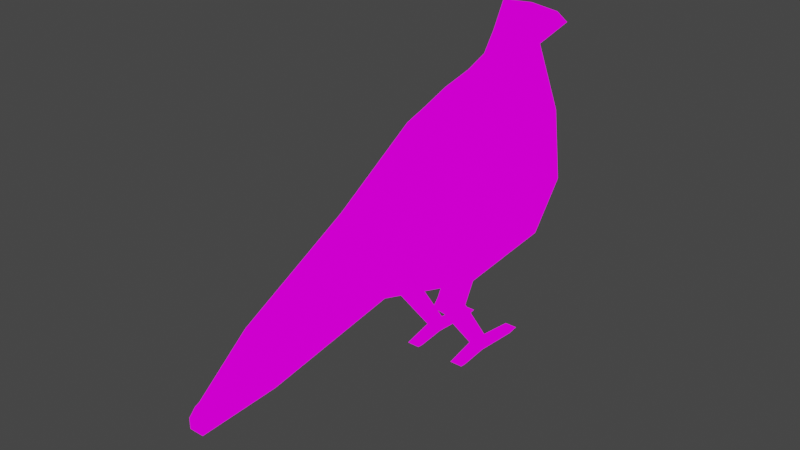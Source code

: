 # Source: raven.blend  (saved by Blender 2.92.15; exported with 4.5.12 LTS)
import bpy
from mathutils import Matrix  # noqa: F401  (used for matrix-valued properties, if any)

bpy.ops.wm.read_factory_settings(use_empty=True)
scene = bpy.context.scene
scene.name = 'Scene'

# ---- collections
col_collection = bpy.data.collections.new('Collection'); scene.collection.children.link(col_collection)

# ---- images (referenced by path relative to the original .blend; pixels are not part of the script)
import os
ASSET_DIR = os.environ.get("B2B_ASSET_DIR", "")  # directory of the original .blend (textures are referenced by path, not embedded)
HERE = os.path.dirname(os.path.abspath(__file__))  # packed textures are extracted next to this script under _unpacked/

def load_image(name, relpath, width, height, colorspace="sRGB"):
    """Load a texture the original file referenced (path relative to the .blend, or extracted next to this script)."""
    p = next((c for c in (os.path.join(HERE, relpath), os.path.join(ASSET_DIR, relpath)) if relpath and os.path.exists(c)), "")
    if p:
        img = bpy.data.images.load(p, check_existing=True)
        img.name = name
    else:  # same state as the original file: an image datablock whose file is absent (Cycles renders it pink)
        img = bpy.data.images.new(name, width, height)
        img.source = "FILE"
        img.filepath = "//" + (relpath or name)
    img.colorspace_settings.name = colorspace
    return img
img_raven_jpg = load_image('raven.jpg', 'raven.jpg', 1024, 1024, 'sRGB')

# ---- materials (node trees are filled in below, after node groups)
mat_material_001 = bpy.data.materials.new('Material.001')
mat_material_001.alpha_threshold = 0.0
mat_material_001.use_transparent_shadow = False
mat_material_001.line_color = (0.0, 0.0, 0.0, 1.0)

# ---- material node trees
mat_material_001.use_nodes = True; mat_material_001.node_tree.nodes.clear()
_N = mat_material_001.node_tree.nodes; _L = mat_material_001.node_tree.links
n0 = _N.new('ShaderNodeOutputMaterial'); n0.name = 'Material Output'; n0.location = (300, 300)
n1 = _N.new('ShaderNodeTexImage'); n1.name = 'Image Texture'; n1.location = (-175, 229)
n1.image = img_raven_jpg
n1.interpolation = 'Closest'
_L.new(n1.outputs[0], n0.inputs[0])
n0.is_active_output = True

# ---- world
world_world = bpy.data.worlds.new('World'); scene.world = world_world
world_world.use_nodes = True; world_world.node_tree.nodes.clear()
_N = world_world.node_tree.nodes; _L = world_world.node_tree.links
n0 = _N.new('ShaderNodeOutputWorld'); n0.name = 'World Output'; n0.location = (300, 300)
n1 = _N.new('ShaderNodeBackground'); n1.name = 'Background'; n1.location = (10, 300)
n1.inputs[0].default_value = (0.05088, 0.05088, 0.05088, 1.0)
_L.new(n1.outputs[0], n0.inputs[0])
n0.is_active_output = True
world_world.color = (0.05088, 0.05088, 0.05088)
world_world.use_sun_shadow = False
world_world.sun_shadow_jitter_overblur = 0.0

# ---- meshes
me_cube_001 = bpy.data.meshes.new('Cube.001')
me_cube_001.from_pydata([(0.07449, 0.1256, 0.551), (0.2133, 0.3422, -0.04511), (0.07432, -0.01616, 0.5337), (0.07002, -0.07991, -0.1167), (-0.2304, 0.1256, 0.4852), (-0.2416, 0.3422, -0.04511), (-0.2044, -0.01616, 0.4679), (-0.2162, -0.07991, -0.1167), (-0.07134, -0.4583, -0.06924), (-0.0622, -0.5768, 0.315), (0.0165, -0.5768, 0.3808), (0.01067, -0.4583, -0.06924), (-0.08095, -1.069, -0.1534), (-0.08095, -1.069, 0.03909), (0.05739, -1.069, 0.1049), (0.05739, -1.069, -0.1534), (-0.02224, -1.397, -0.1799), (-0.02224, -1.397, -0.1349), (0.04015, -1.397, -0.1349), (0.04015, -1.397, -0.1799), (0.2133, 0.4983, 0.1572), (-0.2416, 0.4983, 0.1572), (0.09882, 0.2371, 0.6133), (-0.2079, 0.2371, 0.5476), (0.1123, 0.6102, 0.4159), (-0.1029, 0.6102, 0.4159), (0.07103, 0.3137, 0.6541), (-0.1486, 0.3148, 0.6168), (0.05107, 0.5472, 0.714), (-0.08745, 0.5472, 0.714), (0.05107, 0.3411, 0.7604), (-0.08745, 0.3411, 0.6946), (0.05107, 0.6692, 0.8253), (-0.08745, 0.6692, 0.8253), (0.05107, 0.4661, 0.8433), (-0.08745, 0.4661, 0.8974), (0.05107, 0.4036, 0.7828), (-0.08745, 0.4036, 0.7828), (0.02048, 0.8042, 0.7417), (-0.02406, 0.8042, 0.7417), (0.2133, 0.1256, 0.4852), (0.1836, -0.01616, 0.4679), (0.1836, -0.07991, -0.1167), (0.07002, 0.3422, -0.04511), (0.0473, -0.4583, -0.06924), (0.0473, -0.5768, 0.315), (0.05739, -1.069, 0.03909), (0.05739, -1.069, -0.1534), (0.01592, -1.397, -0.06915), (0.01592, -1.397, -0.1799), (0.07002, 0.4983, 0.1572), (0.2204, 0.2371, 0.5476), (0.06036, 0.6102, 0.4159), (0.112, 0.3148, 0.6165), (0.05107, 0.5472, 0.714), (0.05101, 0.3411, 0.6946), (0.05107, 0.4661, 0.9091), (0.05107, 0.6692, 0.8253), (0.05107, 0.4036, 0.8486), (0.01828, 0.8042, 0.7417), (-0.1687, -0.1464, -0.198), (-0.1687, -0.05777, -0.2454), (-0.09166, -0.1464, -0.198), (-0.09166, -0.05777, -0.2454), (-0.1687, -0.1019, -0.2998), (-0.1687, -0.178, -0.2342), (-0.09166, -0.1019, -0.2998), (-0.09166, -0.178, -0.2342), (-0.1022, 0.1416, -0.5311), (-0.1581, 0.1416, -0.5311), (-0.1022, 0.09433, -0.5502), (-0.1581, 0.09433, -0.5502), (-0.1022, 0.3544, -0.5619), (-0.1581, 0.3544, -0.5619), (-0.1022, 0.304, -0.5687), (-0.1581, 0.304, -0.5687), (-0.1591, 0.123, -0.5045), (-0.1591, 0.07605, -0.5269), (-0.1012, 0.123, -0.5045), (-0.1012, 0.07605, -0.5269), (-0.1022, -0.03138, -0.5618), (-0.1581, -0.03138, -0.5618), (-0.1591, -0.0608, -0.5582), (-0.1012, -0.0608, -0.5582), (0.06814, -0.1464, -0.198), (0.06814, -0.05777, -0.2454), (0.1451, -0.1464, -0.198), (0.1451, -0.05777, -0.2454), (0.06814, -0.1019, -0.2998), (0.06814, -0.178, -0.2342), (0.1451, -0.1019, -0.2998), (0.1451, -0.178, -0.2342), (0.1346, 0.1416, -0.5311), (0.07867, 0.1416, -0.5311), (0.1346, 0.09433, -0.5502), (0.07867, 0.09433, -0.5502), (0.1346, 0.3544, -0.5619), (0.07867, 0.3544, -0.5619), (0.1346, 0.304, -0.5687), (0.07867, 0.304, -0.5687), (0.07769, 0.123, -0.5045), (0.07769, 0.07605, -0.5269), (0.1356, 0.123, -0.5045), (0.1356, 0.07605, -0.5269), (0.1346, -0.03138, -0.5618), (0.07867, -0.03138, -0.5618), (0.07769, -0.0608, -0.5582), (0.1356, -0.0608, -0.5582), (-0.1687, -0.0388, 0.003426), (-0.1687, 0.04983, -0.04392), (-0.09166, 0.04983, -0.04392), (-0.09166, -0.0388, 0.003426), (0.06814, -0.0388, 0.003426), (0.06814, 0.04983, -0.04392), (0.1451, 0.04983, -0.04392), (0.1451, -0.0388, 0.003426)], [], [(0, 4, 6, 2), (6, 7, 8, 9), (7, 6, 4, 5), (5, 43, 3, 7), (1, 40, 41, 42), (5, 4, 23, 21), (10, 9, 13, 14), (7, 3, 11, 8), (2, 6, 9, 10), (42, 41, 45, 44), (14, 13, 17, 48), (9, 8, 12, 13), (8, 11, 15, 12), (44, 45, 46, 47), (49, 48, 17, 16), (13, 12, 16, 17), (12, 15, 49, 16), (47, 46, 18, 19), (21, 23, 27, 25), (43, 5, 21, 50), (4, 0, 22, 23), (40, 1, 20, 51), (52, 25, 29, 54), (50, 21, 25, 52), (23, 22, 26, 27), (51, 20, 24, 53), (37, 58, 56, 35), (27, 26, 30, 31), (53, 24, 28, 55), (25, 27, 31, 29), (33, 35, 56, 57), (36, 38, 32, 34), (39, 37, 35, 33), (59, 39, 33, 57), (54, 29, 39, 59), (29, 31, 37, 39), (55, 28, 38, 36), (31, 30, 58, 37), (41, 40, 0, 2), (1, 42, 3, 43), (42, 44, 11, 3), (45, 41, 2, 10), (46, 45, 10, 14), (44, 47, 15, 11), (19, 18, 48, 49), (18, 46, 14, 48), (47, 19, 49, 15), (20, 1, 43, 50), (40, 51, 22, 0), (24, 20, 50, 52), (51, 53, 26, 22), (28, 24, 52, 54), (53, 55, 30, 26), (34, 32, 57, 56), (36, 34, 56, 58), (32, 38, 59, 57), (55, 36, 58, 30), (38, 28, 54, 59), (61, 109, 110, 63), (63, 110, 111, 62), (62, 111, 108, 60), (84, 112, 113, 85), (62, 60, 65, 67), (64, 66, 67, 65), (77, 76, 69, 71), (60, 61, 64, 65), (63, 62, 67, 66), (71, 69, 73, 75), (76, 78, 68, 69), (79, 77, 82, 83), (78, 79, 70, 68), (73, 72, 74, 75), (70, 71, 75, 74), (68, 70, 74, 72), (69, 68, 72, 73), (63, 66, 79, 78), (66, 64, 77, 79), (61, 63, 78, 76), (64, 61, 76, 77), (83, 82, 81, 80), (70, 79, 83, 80), (77, 71, 81, 82), (71, 70, 80, 81), (85, 113, 114, 87), (87, 114, 115, 86), (86, 115, 112, 84), (86, 84, 89, 91), (88, 90, 91, 89), (101, 100, 93, 95), (84, 85, 88, 89), (87, 86, 91, 90), (95, 93, 97, 99), (100, 102, 92, 93), (103, 101, 106, 107), (102, 103, 94, 92), (97, 96, 98, 99), (94, 95, 99, 98), (92, 94, 98, 96), (93, 92, 96, 97), (87, 90, 103, 102), (90, 88, 101, 103), (85, 87, 102, 100), (88, 85, 100, 101), (107, 106, 105, 104), (94, 103, 107, 104), (101, 95, 105, 106), (95, 94, 104, 105), (110, 109, 108, 111), (114, 113, 112, 115), (60, 108, 109, 61)])
_uv = me_cube_001.uv_layers.new(name='UVMap')
_uv.uv.foreach_set('vector', [0.3951, 0.6613, 0.3891, 0.5311, 0.4217, 0.5369, 0.4272, 0.6559, 0.4634, 0.7341, 0.495, 0.3398, 0.6431, 0.4177, 0.656, 0.6352, 0.495, 0.3398, 0.4634, 0.7341, 0.384, 0.7458, 0.359, 0.4409, 0.456, 0.3601, 0.4612, 0.4734, 0.5428, 0.46, 0.538, 0.3558, 0.3497, 0.4436, 0.4022, 0.7515, 0.4517, 0.7401, 0.4631, 0.3352, 0.359, 0.4409, 0.384, 0.7458, 0.3369, 0.7656, 0.3134, 0.5019, 0.5532, 0.6103, 0.5516, 0.5767, 0.6628, 0.5503, 0.6656, 0.6094, 0.538, 0.3558, 0.5428, 0.46, 0.615, 0.4264, 0.6136, 0.3965, 0.4272, 0.6559, 0.4217, 0.5369, 0.5516, 0.5767, 0.5532, 0.6103, 0.4631, 0.3352, 0.4517, 0.7401, 0.6475, 0.6395, 0.572, 0.3285, 0.6656, 0.6094, 0.6628, 0.5503, 0.7384, 0.5631, 0.7392, 0.5794, 0.656, 0.6352, 0.6431, 0.4177, 0.7739, 0.404, 0.7739, 0.4954, 0.6136, 0.3965, 0.615, 0.4264, 0.692, 0.4677, 0.6896, 0.4174, 0.5519, 0.346, 0.6274, 0.657, 0.7652, 0.5018, 0.6412, 0.4541, 0.6911, 0.4481, 0.6911, 0.4481, 0.6903, 0.4318, 0.6903, 0.4318, 0.7739, 0.4954, 0.7739, 0.404, 0.8567, 0.3915, 0.8567, 0.4128, 0.6896, 0.4174, 0.692, 0.4677, 0.7547, 0.4422, 0.754, 0.4283, 0.6614, 0.4366, 0.7854, 0.4843, 0.9, 0.3699, 0.9, 0.3403, 0.3134, 0.5019, 0.3369, 0.7656, 0.3097, 0.8019, 0.2558, 0.5869, 0.2311, 0.6818, 0.2712, 0.6793, 0.2721, 0.7283, 0.232, 0.7308, 0.3891, 0.5311, 0.3951, 0.6613, 0.3703, 0.6758, 0.3642, 0.5449, 0.4022, 0.7515, 0.3497, 0.4436, 0.2797, 0.5532, 0.3632, 0.7925, 0.2344, 0.7934, 0.2554, 0.7921, 0.2547, 0.8644, 0.2368, 0.8656, 0.232, 0.7308, 0.2721, 0.7283, 0.2554, 0.7921, 0.2344, 0.7934, 0.3642, 0.5449, 0.3703, 0.6758, 0.3524, 0.6668, 0.3478, 0.5731, 0.3632, 0.7925, 0.2797, 0.5532, 0.2158, 0.6505, 0.3191, 0.8183, 0.3289, 0.6025, 0.3316, 0.6616, 0.3175, 0.664, 0.3147, 0.6049, 0.3478, 0.5731, 0.3524, 0.6668, 0.3458, 0.6593, 0.343, 0.6002, 0.3191, 0.8183, 0.2158, 0.6505, 0.1586, 0.7835, 0.2864, 0.8491, 0.2558, 0.5869, 0.3097, 0.8019, 0.2896, 0.8167, 0.1736, 0.7645, 0.2687, 0.6124, 0.3147, 0.6049, 0.3175, 0.664, 0.2714, 0.6716, 0.2311, 0.8694, 0.05499, 0.8122, 0.1022, 0.8672, 0.1969, 0.8866, 0.06549, 0.8093, 0.2572, 0.8616, 0.2226, 0.9044, 0.1505, 0.8709, 0.2402, 0.6626, 0.2393, 0.6445, 0.2687, 0.6124, 0.2714, 0.6716, 0.2991, 0.667, 0.2963, 0.6079, 0.2393, 0.6445, 0.2402, 0.6626, 0.1736, 0.7645, 0.2896, 0.8167, 0.2572, 0.8616, 0.06549, 0.8093, 0.2864, 0.8491, 0.1586, 0.7835, 0.05499, 0.8122, 0.2311, 0.8694, 0.343, 0.6002, 0.3458, 0.6593, 0.3316, 0.6616, 0.3289, 0.6025, 0.4517, 0.7401, 0.4022, 0.7515, 0.4022, 0.7948, 0.4517, 0.7834, 0.4356, 0.4699, 0.4827, 0.4599, 0.4822, 0.436, 0.4349, 0.4397, 0.4827, 0.4599, 0.5316, 0.4274, 0.5314, 0.4196, 0.4822, 0.436, 0.6475, 0.6395, 0.4517, 0.7401, 0.4517, 0.7834, 0.6475, 0.6828, 0.7854, 0.4843, 0.6475, 0.6395, 0.6475, 0.6828, 0.7854, 0.5276, 0.5316, 0.4274, 0.6, 0.4241, 0.6, 0.4241, 0.5314, 0.4196, 0.5441, 0.4249, 0.5317, 0.4258, 0.5316, 0.4207, 0.544, 0.4198, 0.9, 0.3699, 0.7854, 0.4843, 0.7854, 0.5276, 0.9, 0.4132, 0.6, 0.4241, 0.6367, 0.4176, 0.6365, 0.4125, 0.6, 0.4241, 0.2136, 0.732, 0.2127, 0.683, 0.2311, 0.6818, 0.232, 0.7308, 0.4022, 0.7515, 0.3632, 0.7925, 0.3558, 0.8272, 0.4022, 0.7948, 0.2277, 0.7939, 0.2136, 0.732, 0.232, 0.7308, 0.2344, 0.7934, 0.3632, 0.7925, 0.3191, 0.8183, 0.3027, 0.8432, 0.3558, 0.8272, 0.4441, 0.435, 0.4777, 0.4453, 0.4775, 0.4343, 0.4441, 0.435, 0.3191, 0.8183, 0.2864, 0.8491, 0.2686, 0.8786, 0.3027, 0.8432, 0.1969, 0.8866, 0.1022, 0.8672, 0.1022, 0.8672, 0.194, 0.9176, 0.2311, 0.8694, 0.1969, 0.8866, 0.194, 0.9176, 0.2222, 0.9044, 0.4053, 0.438, 0.3901, 0.4327, 0.3901, 0.4323, 0.4053, 0.438, 0.2864, 0.8491, 0.2311, 0.8694, 0.2222, 0.9044, 0.2686, 0.8786, 0.3901, 0.4327, 0.419, 0.4369, 0.419, 0.4369, 0.3901, 0.4323, 0.4943, 0.4058, 0.4918, 0.4144, 0.4956, 0.4188, 0.4982, 0.4102, 0.4979, 0.4099, 0.4976, 0.4211, 0.4919, 0.4206, 0.4921, 0.4094, 0.4968, 0.4148, 0.4942, 0.4233, 0.4904, 0.419, 0.493, 0.4104, 0.4921, 0.4094, 0.4919, 0.4206, 0.4976, 0.4211, 0.4979, 0.4099, 0.4968, 0.4148, 0.493, 0.4104, 0.494, 0.4069, 0.4978, 0.4113, 0.5027, 0.378, 0.5066, 0.3824, 0.5088, 0.375, 0.505, 0.3707, 0.5127, 0.3903, 0.5144, 0.3951, 0.5161, 0.3936, 0.5143, 0.3891, 0.4921, 0.4094, 0.4979, 0.4099, 0.4973, 0.4021, 0.4916, 0.4041, 0.4979, 0.4099, 0.4921, 0.4094, 0.4916, 0.4041, 0.4973, 0.4021, 0.5143, 0.3891, 0.5161, 0.3936, 0.5275, 0.4027, 0.5252, 0.3992, 0.5024, 0.3814, 0.5052, 0.3847, 0.506, 0.3821, 0.5032, 0.3789, 0.5009, 0.399, 0.498, 0.3957, 0.502, 0.3825, 0.5049, 0.3858, 0.5144, 0.3951, 0.5127, 0.3903, 0.5143, 0.3891, 0.5161, 0.3936, 0.49, 0.4226, 0.4928, 0.4258, 0.4942, 0.4209, 0.4914, 0.4178, 0.5003, 0.4007, 0.4976, 0.3975, 0.4914, 0.4178, 0.4942, 0.4209, 0.5161, 0.3936, 0.5143, 0.3891, 0.5252, 0.3992, 0.5275, 0.4027, 0.4962, 0.4021, 0.4989, 0.4053, 0.4928, 0.4258, 0.49, 0.4226, 0.4979, 0.4099, 0.4973, 0.4021, 0.5127, 0.3903, 0.5144, 0.3951, 0.4997, 0.405, 0.4959, 0.4006, 0.503, 0.3792, 0.5059, 0.3825, 0.4943, 0.4058, 0.4982, 0.4102, 0.5052, 0.3847, 0.5024, 0.3814, 0.4973, 0.4021, 0.4979, 0.4099, 0.5144, 0.3951, 0.5127, 0.3903, 0.5049, 0.3858, 0.502, 0.3825, 0.5012, 0.3854, 0.504, 0.3886, 0.5143, 0.3891, 0.5127, 0.3903, 0.5068, 0.3795, 0.5084, 0.3808, 0.5127, 0.3903, 0.5143, 0.3891, 0.5084, 0.3808, 0.5068, 0.3795, 0.4976, 0.3975, 0.5003, 0.4007, 0.504, 0.3886, 0.5012, 0.3854, 0.5061, 0.4192, 0.5035, 0.4278, 0.5073, 0.4321, 0.5099, 0.4236, 0.4979, 0.4099, 0.4976, 0.4211, 0.4919, 0.4206, 0.4921, 0.4094, 0.5085, 0.4282, 0.5059, 0.4367, 0.5021, 0.4324, 0.5047, 0.4238, 0.5085, 0.4282, 0.5047, 0.4238, 0.5058, 0.4203, 0.5096, 0.4247, 0.5145, 0.3914, 0.5183, 0.3958, 0.5205, 0.3884, 0.5167, 0.3841, 0.5127, 0.3903, 0.5144, 0.3951, 0.5161, 0.3936, 0.5143, 0.3891, 0.4921, 0.4094, 0.4979, 0.4099, 0.4973, 0.4021, 0.4916, 0.4041, 0.4979, 0.4099, 0.4921, 0.4094, 0.4916, 0.4041, 0.4973, 0.4021, 0.5143, 0.3891, 0.5161, 0.3936, 0.5275, 0.4027, 0.5252, 0.3992, 0.5141, 0.3948, 0.517, 0.3981, 0.5177, 0.3954, 0.5149, 0.3923, 0.5126, 0.4124, 0.5098, 0.4091, 0.5138, 0.3959, 0.5166, 0.3992, 0.5144, 0.3951, 0.5127, 0.3903, 0.5143, 0.3891, 0.5161, 0.3936, 0.5017, 0.436, 0.5045, 0.4392, 0.506, 0.4343, 0.5032, 0.4312, 0.5121, 0.4141, 0.5093, 0.4109, 0.5032, 0.4312, 0.506, 0.4343, 0.5161, 0.3936, 0.5143, 0.3891, 0.5252, 0.3992, 0.5275, 0.4027, 0.5079, 0.4155, 0.5107, 0.4187, 0.5045, 0.4392, 0.5017, 0.436, 0.4979, 0.4099, 0.4973, 0.4021, 0.5127, 0.3903, 0.5144, 0.3951, 0.5115, 0.4183, 0.5077, 0.414, 0.5148, 0.3926, 0.5176, 0.3959, 0.5061, 0.4192, 0.5099, 0.4236, 0.517, 0.3981, 0.5141, 0.3948, 0.4973, 0.4021, 0.4979, 0.4099, 0.5144, 0.3951, 0.5127, 0.3903, 0.5166, 0.3992, 0.5138, 0.3959, 0.513, 0.3988, 0.5157, 0.402, 0.5143, 0.3891, 0.5127, 0.3903, 0.5068, 0.3795, 0.5084, 0.3808, 0.5127, 0.3903, 0.5143, 0.3891, 0.5084, 0.3808, 0.5068, 0.3795, 0.5093, 0.4109, 0.5121, 0.4141, 0.5157, 0.402, 0.513, 0.3988, 0.5039, 0.3912, 0.5001, 0.3868, 0.5027, 0.3783, 0.5065, 0.3827, 0.5156, 0.4046, 0.5118, 0.4002, 0.5144, 0.3917, 0.5182, 0.3961, 0.4921, 0.4094, 0.4919, 0.4206, 0.4976, 0.4211, 0.4979, 0.4099])
me_cube_001.materials.append(mat_material_001)
me_cube_001.use_remesh_preserve_volume = False
me_cube_001.use_remesh_preserve_attributes = False
me_cube_001.use_mirror_vertex_groups = False
me_cube_001.update()

# ---- objects
ob_cube = bpy.data.objects.new('Cube', me_cube_001)

# ---- transforms, parenting, visibility, modifiers, constraints
ob_cube.location = (0.1008, -0.3595, 0.5523)
ob_cube.lock_rotations_4d = False
ob_cube.empty_display_type = 'ARROWS'
ob_cube.lineart.crease_threshold = 0.0

# ---- collection membership
col_collection.objects.link(ob_cube)

# ---- scene / render settings (as saved in the file)
scene.frame_start = 1; scene.frame_end = 250; scene.frame_set(1)
scene.render.engine = 'BLENDER_EEVEE_NEXT'
scene.cycles.use_denoising = False
scene.cycles.samples = 128
scene.cycles.sampling_pattern = 'TABULATED_SOBOL'
scene.cycles.use_adaptive_sampling = False
scene.cycles.use_light_tree = False
scene.view_settings.view_transform = 'Filmic'
bpy.context.view_layer.update()

# ---- added for rendering (the .blend has no active camera and no usable light): camera, sun
cam_auto = bpy.data.cameras.new('AutoCamera')
cam_auto.lens = 50.0
cam_auto.sensor_width = 36.0
cam_auto.clip_end = 1000.0
ob_auto_camera = bpy.data.objects.new('AutoCamera', cam_auto)
scene.collection.objects.link(ob_auto_camera)
ob_auto_camera.location = (2.58027, -3.64405, 2.7146)
ob_auto_camera.rotation_euler = (1.09748, -7.21219e-08, 0.694738)
scene.camera = ob_auto_camera
light_auto_sun = bpy.data.lights.new('AutoSun', 'SUN')
light_auto_sun.energy = 3.0
light_auto_sun.angle = 0.0523599
ob_auto_sun = bpy.data.objects.new('AutoSun', light_auto_sun)
scene.collection.objects.link(ob_auto_sun)
ob_auto_sun.rotation_euler = (0.872665, 0.174533, 0.523599)
bpy.context.view_layer.update()
